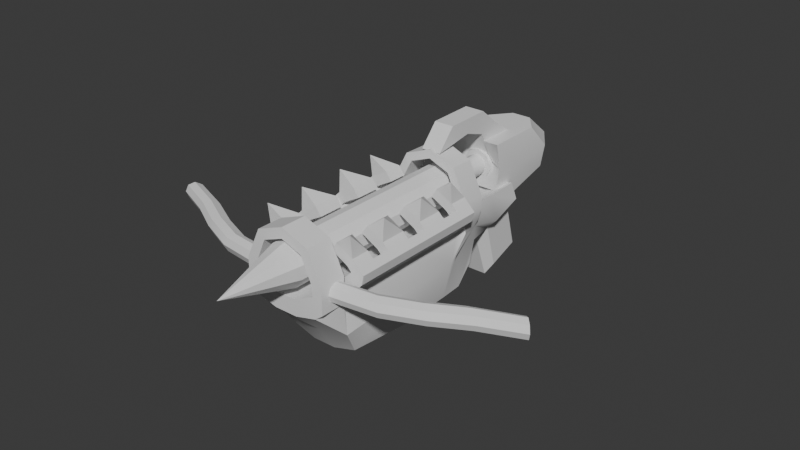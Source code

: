 # Source: stake_gun.blend  (saved by Blender 4.5.90; exported with 4.5.12 LTS)
import bpy
from mathutils import Matrix  # noqa: F401  (used for matrix-valued properties, if any)

bpy.ops.wm.read_factory_settings(use_empty=True)
scene = bpy.context.scene
scene.name = 'Scene'

# ---- collections
col_collection = bpy.data.collections.new('Collection'); scene.collection.children.link(col_collection)

# ---- node groups
ng_smooth_by_angle = bpy.data.node_groups.new('Smooth by Angle', 'GeometryNodeTree')
_s = ng_smooth_by_angle.interface.new_socket(name='Mesh', in_out='OUTPUT', socket_type='NodeSocketGeometry')
_s = ng_smooth_by_angle.interface.new_socket(name='Mesh', in_out='INPUT', socket_type='NodeSocketGeometry')
_s = ng_smooth_by_angle.interface.new_socket(name='Angle', in_out='INPUT', socket_type='NodeSocketFloat')
_s.subtype = 'ANGLE'
_s.default_value = 0.5236
_s.min_value = 0.0
_s.max_value = 3.142
_s.description = 'Maximum face angle for smooth edges'
_s = ng_smooth_by_angle.interface.new_socket(name='Ignore Sharpness', in_out='INPUT', socket_type='NodeSocketBool')
_s.force_non_field = True
ng_smooth_by_angle.description = 'Set the sharpness of mesh edges based on the angle between the neighboring faces'
ng_smooth_by_angle.is_modifier = True
_N = ng_smooth_by_angle.nodes; _L = ng_smooth_by_angle.links
n0 = _N.new('GeometryNodeSetShadeSmooth'); n0.name = 'Set Shade Smooth'; n0.location = (120, -80)
n0.domain = 'EDGE'
n1 = _N.new('GeometryNodeSetShadeSmooth'); n1.name = 'Set Shade Smooth.001'; n1.location = (300, -80)
n2 = _N.new('NodeGroupOutput'); n2.name = 'Group Output'; n2.location = (480, -80)
n3 = _N.new('GeometryNodeInputMeshEdgeAngle'); n3.name = 'Edge Angle'; n3.location = (-440, -240)
n4 = _N.new('NodeGroupInput'); n4.name = 'Group Input'; n4.location = (-80, -80)
n5 = _N.new('GeometryNodeInputEdgeSmooth'); n5.name = 'Is Edge Smooth'; n5.location = (-260, -120)
n6 = _N.new('GeometryNodeInputShadeSmooth'); n6.name = 'Is Shade Smooth'; n6.location = (-440, -397)
n7 = _N.new('FunctionNodeCompare'); n7.name = 'Compare'; n7.location = (-260, -260)
n7.operation = 'LESS_EQUAL'
n7.inputs[6].default_value = (0.0, 0.0, 0.0, 0.0)
n7.inputs[7].default_value = (0.0, 0.0, 0.0, 0.0)
n8 = _N.new('FunctionNodeBooleanMath'); n8.name = 'Boolean Math.001'; n8.location = (-80, -260)
n9 = _N.new('NodeGroupInput'); n9.name = 'Group Input.001'; n9.location = (-440, -329)
n10 = _N.new('NodeGroupInput'); n10.name = 'Group Input.002'; n10.location = (-259, -189)
n11 = _N.new('FunctionNodeBooleanMath'); n11.name = 'Boolean Math'; n11.location = (-80, -149)
n11.operation = 'OR'
n12 = _N.new('FunctionNodeBooleanMath'); n12.name = 'Boolean Math.002'; n12.location = (-260, -380)
n12.operation = 'OR'
n13 = _N.new('NodeGroupInput'); n13.name = 'Group Input.003'; n13.location = (-440, -460)
_L.new(n3.outputs[0], n7.inputs[0])
_L.new(n1.outputs[0], n2.inputs[0])
_L.new(n9.outputs[1], n7.inputs[1])
_L.new(n7.outputs[0], n8.inputs[0])
_L.new(n4.outputs[0], n0.inputs[0])
_L.new(n0.outputs[0], n1.inputs[0])
_L.new(n8.outputs[0], n0.inputs[2])
_L.new(n10.outputs[2], n11.inputs[1])
_L.new(n5.outputs[0], n11.inputs[0])
_L.new(n11.outputs[0], n0.inputs[1])
_L.new(n13.outputs[2], n12.inputs[1])
_L.new(n6.outputs[0], n12.inputs[0])
_L.new(n12.outputs[0], n8.inputs[1])
n2.is_active_output = True

# ---- world
world_world = bpy.data.worlds.new('World'); scene.world = world_world
world_world.use_nodes = True; world_world.node_tree.nodes.clear()
_N = world_world.node_tree.nodes; _L = world_world.node_tree.links
n0 = _N.new('ShaderNodeOutputWorld'); n0.name = 'World Output'; n0.location = (200, 100)
n1 = _N.new('ShaderNodeBackground'); n1.name = 'Background'; n1.location = (-200, 100)
n1.inputs[0].default_value = (0.05088, 0.05088, 0.05088, 1.0)
_L.new(n1.outputs[0], n0.inputs[0])
n0.is_active_output = True
world_world.color = (0.05088, 0.05088, 0.05088)
world_world.sun_shadow_jitter_overblur = 0.0

# ---- meshes
me_cylinder = bpy.data.meshes.new('Cylinder')
me_cylinder.from_pydata([(0.5878, 0.809, 3.375), (-8.726e-08, 1.0, 3.375), (0.9511, 0.309, 3.375), (0.9511, -0.309, 3.375), (0.5878, -0.809, 3.375), (-8.726e-08, -1.0, 3.375), (-1.118e-07, 0.0, 6.911), (-0.5878, -0.809, 3.375), (-0.9511, -0.309, 3.375), (-0.9511, 0.309, 3.375), (-0.5878, 0.809, 3.375), (0.0, 0.8743, -8.092), (-9.098e-10, 1.0, -7.973), (0.5878, 0.809, -7.973), (0.5139, 0.7073, -8.092), (0.9511, 0.309, -7.973), (0.8315, 0.2702, -8.092), (0.9511, -0.309, -7.973), (0.8315, -0.2702, -8.092), (0.5878, -0.809, -7.973), (0.5139, -0.7073, -8.092), (-9.098e-10, -1.0, -7.973), (0.0, -0.8743, -8.092), (-0.5878, -0.809, -7.973), (-0.5139, -0.7073, -8.092), (-0.9511, -0.309, -7.973), (-0.8315, -0.2702, -8.092), (-0.9511, 0.309, -7.973), (-0.8315, 0.2702, -8.092), (-0.5878, 0.809, -7.973), (-0.5139, 0.7073, -8.092)], [], [(0, 1, 6), (2, 0, 6), (3, 2, 6), (4, 3, 6), (5, 4, 6), (7, 5, 6), (8, 7, 6), (9, 8, 6), (10, 9, 6), (1, 10, 6), (12, 13, 14, 11), (13, 15, 16, 14), (15, 17, 18, 16), (17, 19, 20, 18), (19, 21, 22, 20), (21, 23, 24, 22), (23, 25, 26, 24), (25, 27, 28, 26), (27, 29, 30, 28), (29, 12, 11, 30), (12, 1, 0, 13), (11, 14, 16, 18, 20, 22, 24, 26, 28, 30), (29, 10, 1, 12), (13, 0, 2, 15), (15, 2, 3, 17), (17, 3, 4, 19), (19, 4, 5, 21), (21, 5, 7, 23), (23, 7, 8, 25), (25, 8, 9, 27), (27, 9, 10, 29)])
me_cylinder.polygons.foreach_set('use_smooth', [True] * 31)
_uv = me_cylinder.uv_layers.new(name='UVMap')
_uv.uv.foreach_set('vector', [0.3911, 0.4442, 0.25, 0.49, 0.2633, 0.2683, 0.4783, 0.3242, 0.3911, 0.4442, 0.2715, 0.257, 0.4783, 0.1758, 0.4783, 0.3242, 0.2715, 0.243, 0.3911, 0.05584, 0.4783, 0.1758, 0.2633, 0.2317, 0.25, 0.01, 0.3911, 0.05584, 0.25, 0.2273, 0.1089, 0.05584, 0.25, 0.01, 0.2367, 0.2317, 0.02175, 0.1758, 0.1089, 0.05584, 0.2285, 0.243, 0.02175, 0.3242, 0.02175, 0.1758, 0.2285, 0.257, 0.1089, 0.4442, 0.02175, 0.3242, 0.2367, 0.2683, 0.25, 0.49, 0.1089, 0.4442, 0.25, 0.2727, 1.0, 0.5052, 0.9, 0.5052, 0.9, 0.5, 0.9937, 0.5, 0.9, 0.5052, 0.8, 0.5052, 0.8, 0.5, 0.9, 0.5, 0.8, 0.5052, 0.7, 0.5052, 0.7, 0.5, 0.8, 0.5, 0.7, 0.5052, 0.6, 0.5052, 0.6, 0.5, 0.7, 0.5, 0.6, 0.5052, 0.5, 0.5052, 0.5, 0.5, 0.6, 0.5, 0.5, 0.5052, 0.4, 0.5052, 0.4, 0.5, 0.5, 0.5, 0.4, 0.5052, 0.3, 0.5052, 0.3, 0.5, 0.4, 0.5, 0.3, 0.5052, 0.2, 0.5052, 0.2, 0.5, 0.3, 0.5, 0.2, 0.5052, 0.1, 0.5052, 0.1, 0.5, 0.2, 0.5, 0.1, 0.5052, -7.451e-08, 0.5052, 0.006286, 0.5, 0.1, 0.5, 1.0, 0.5052, 1.0, 1.0, 0.9, 1.0, 0.9, 0.5052, 0.75, 0.4598, 0.8733, 0.4198, 0.9496, 0.3148, 0.9496, 0.1852, 0.8733, 0.08025, 0.75, 0.04017, 0.6267, 0.08025, 0.5504, 0.1852, 0.5504, 0.3148, 0.6267, 0.4198, 0.1, 0.5052, 0.1, 1.0, -7.451e-08, 1.0, -7.451e-08, 0.5052, 0.9, 0.5052, 0.9, 1.0, 0.8, 1.0, 0.8, 0.5052, 0.8, 0.5052, 0.8, 1.0, 0.7, 1.0, 0.7, 0.5052, 0.7, 0.5052, 0.7, 1.0, 0.6, 1.0, 0.6, 0.5052, 0.6, 0.5052, 0.6, 1.0, 0.5, 1.0, 0.5, 0.5052, 0.5, 0.5052, 0.5, 1.0, 0.4, 1.0, 0.4, 0.5052, 0.4, 0.5052, 0.4, 1.0, 0.3, 1.0, 0.3, 0.5052, 0.3, 0.5052, 0.3, 1.0, 0.2, 1.0, 0.2, 0.5052, 0.2, 0.5052, 0.2, 1.0, 0.1, 1.0, 0.1, 0.5052])
me_cylinder.update()
me_cube_001 = bpy.data.meshes.new('Cube.001')
me_cube_001.from_pydata([(-1.014, -1.07, 0.4192), (-0.9585, -1.078, 1.026), (-1.062, 5.322, 0.4626), (-1.022, 5.311, 1.072), (1.014, -1.07, 0.4192), (0.9585, -1.078, 1.026), (1.062, 5.322, 0.4626), (1.022, 5.311, 1.072), (-0.3143, 5.33, 0.7378), (0.3143, 5.33, 0.7378), (-0.3491, -1.06, 0.239), (0.3491, -1.06, 0.239), (0.3197, -1.07, 0.7248), (-0.3197, -1.07, 0.7248), (-1.337, -0.3038, -0.2744), (-0.9711, -0.2651, 1.058), (1.337, -0.3038, -0.2744), (0.9711, -0.2651, 1.058), (0.3123, -0.3298, 0.7563), (-0.3123, -0.3298, 0.7563), (-0.3543, -0.3298, -0.4617), (0.3543, -0.3298, -0.4617), (-1.03, 4.559, 1.085), (1.365, 3.876, -0.03366), (-1.365, 3.876, -0.03366), (1.03, 4.559, 1.085), (0.307, 4.559, 0.7687), (-0.307, 4.559, 0.7687), (-1.365, 2.111, -0.08782), (1.048, 2.111, 1.078), (0.3123, 2.111, 0.7563), (-0.3123, 2.111, 0.7563), (-1.048, 2.111, 1.078), (1.365, 2.111, -0.08782), (-1.234, -0.2769, 0.5861), (-1.234, -1.053, 0.5861), (-1.246, -1.065, 1.0), (1.246, -0.265, 1.0), (1.246, -1.065, 1.0), (1.234, -1.053, 0.5861), (-1.246, -0.265, 1.0), (1.234, -0.2769, 0.5861), (0.9421, -0.2603, 1.323), (0.9421, -1.069, 1.323), (-0.9421, -1.069, 1.323), (-0.9421, -0.2603, 1.323), (1.248, -0.2692, 1.366), (1.248, -1.061, 1.366), (-1.248, -1.061, 1.366), (-1.248, -0.2692, 1.366), (0.6151, -1.074, 2.052), (0.0, -1.073, 2.284), (-0.6151, -1.074, 2.052), (0.8244, -1.058, 2.276), (0.0, -1.058, 2.591), (-0.8244, -1.058, 2.276), (0.8244, -0.272, 2.276), (0.0, -0.2716, 2.591), (-0.8244, -0.272, 2.276), (-0.6151, -0.2562, 2.052), (0.0, -0.2569, 2.284), (0.6151, -0.2562, 2.052), (-1.291, 4.559, 1.091), (-1.283, 5.325, 1.078), (-1.218, 5.271, 0.7249), (1.283, 5.325, 1.078), (1.218, 5.271, 0.7249), (1.321, 4.559, 0.604), (-1.321, 4.559, 0.604), (1.291, 4.559, 1.091), (-1.01, 4.571, 1.453), (-1.003, 5.323, 1.439), (1.003, 5.323, 1.439), (1.01, 4.571, 1.453), (-1.268, 4.572, 1.487), (-1.261, 5.337, 1.473), (1.261, 5.337, 1.473), (1.268, 4.572, 1.487), (-0.6302, 5.348, 2.201), (0.0, 5.356, 2.447), (0.6302, 5.348, 2.201), (-0.8056, 5.367, 2.392), (0.0, 5.377, 2.706), (0.8056, 5.367, 2.392), (-0.8104, 4.602, 2.41), (-6.401e-07, 4.612, 2.726), (0.8104, 4.602, 2.41), (0.6349, 4.596, 2.219), (0.0, 4.604, 2.466), (-0.6349, 4.596, 2.219), (-0.3491, 5.338, -0.1996), (-1.062, 5.333, 0.02394), (1.078, 4.563, 0.0141), (1.062, 5.333, 0.02394), (0.3491, 5.338, -0.1996), (-1.078, 4.563, 0.0141), (-1.022, 6.158, 1.087), (-1.062, 6.403, 0.2007), (0.5647, 8.052, -1.334), (0.3143, 6.177, 0.7525), (1.022, 6.158, 1.087), (1.062, 6.403, 0.2007), (0.5647, 7.082, -1.681), (-0.3143, 6.177, 0.7525), (-0.6538, 6.556, -0.2108), (-0.3491, 6.394, -0.506), (0.6538, 6.556, -0.2108), (0.3491, 6.394, -0.506), (-1.022, 7.167, 1.121), (-1.062, 7.374, 0.5477), (-0.3491, 7.622, 0.3981), (0.3143, 7.463, 0.8712), (1.022, 7.167, 1.121), (1.062, 7.374, 0.5477), (0.3491, 7.622, 0.3981), (-0.3143, 7.463, 0.8712), (-0.6538, 7.526, 0.1363), (-0.3491, 7.774, -0.01332), (0.6538, 7.526, 0.1363), (0.3491, 7.774, -0.01332), (-0.3491, 8.319, -1.539), (-0.3491, 6.938, -2.031), (-0.5647, 7.082, -1.681), (0.3491, 6.938, -2.031), (-0.5647, 8.052, -1.334), (0.3491, 8.319, -1.539), (-1.078, 2.171, -1.281), (-1.049, 0.2711, -1.131), (-0.3543, 2.171, -1.655), (-0.3543, 0.2451, -1.318), (0.3543, 2.171, -1.655), (0.3543, 0.2451, -1.318), (1.049, 0.2711, -1.131), (1.078, 2.171, -1.281), (1.078, 3.936, -1.227), (0.3543, 3.936, -1.463), (-0.3543, 3.936, -1.463), (-1.078, 3.936, -1.227), (-0.3491, 5.133, -0.8923), (-1.062, 5.128, -0.6687), (1.078, 4.624, -1.179), (1.062, 5.128, -0.6687), (0.3491, 5.133, -0.8923), (-1.078, 4.624, -1.179), (-0.3543, 4.624, -1.415), (0.3543, 4.624, -1.415)], [], [(6, 7, 65, 66), (7, 6, 101, 100), (15, 14, 34, 40), (10, 13, 1, 0), (21, 16, 4, 11), (19, 15, 1, 13), (17, 18, 12, 5), (18, 19, 13, 12), (14, 20, 10, 0), (20, 21, 11, 10), (4, 5, 12, 11), (11, 12, 13, 10), (91, 2, 97, 104), (90, 91, 104, 105), (14, 28, 126, 127), (94, 93, 141, 142), (30, 31, 19, 18), (29, 30, 18, 17), (31, 32, 15, 19), (93, 92, 140, 141), (33, 29, 17, 16), (0, 1, 36, 35), (25, 23, 67), (24, 2, 91, 95), (8, 3, 22, 27), (7, 9, 26, 25), (9, 8, 27, 26), (16, 21, 131, 132), (94, 90, 105, 107), (28, 32, 22, 24), (14, 15, 32, 28), (23, 25, 29, 33), (91, 90, 138, 139), (27, 22, 32, 31), (25, 26, 30, 29), (26, 27, 31, 30), (92, 23, 134, 140), (28, 24, 137, 126), (41, 37, 38, 39), (35, 36, 40, 34), (4, 16, 41, 39), (40, 36, 48, 49), (14, 0, 35, 34), (16, 17, 37, 41), (5, 4, 39, 38), (37, 17, 42, 46), (49, 48, 55, 58), (45, 49, 58, 59), (38, 37, 46, 47), (15, 40, 49, 45), (17, 5, 43, 42), (5, 38, 47, 43), (36, 1, 44, 48), (1, 15, 45, 44), (48, 44, 52, 55), (44, 45, 59, 52), (55, 52, 51, 54), (54, 51, 50, 53), (53, 50, 43, 47), (58, 55, 54, 57), (57, 54, 53, 56), (56, 53, 47, 46), (59, 58, 57, 60), (60, 57, 56, 61), (61, 56, 46, 42), (52, 59, 60, 51), (51, 60, 61, 50), (50, 61, 42, 43), (68, 62, 63, 64), (66, 65, 69, 67), (22, 62, 68), (2, 24, 68), (63, 62, 74, 75), (6, 66, 67), (3, 63, 75, 71), (3, 2, 64, 63), (77, 76, 83, 86), (73, 77, 86, 87), (25, 69, 77, 73), (22, 3, 71, 70), (69, 65, 76, 77), (62, 22, 70, 74), (65, 7, 72, 76), (7, 25, 73, 72), (76, 72, 80, 83), (72, 73, 87, 80), (83, 80, 79, 82), (82, 79, 78, 81), (81, 78, 71, 75), (86, 83, 82, 85), (85, 82, 81, 84), (84, 81, 75, 74), (87, 86, 85, 88), (88, 85, 84, 89), (89, 84, 74, 70), (80, 87, 88, 79), (79, 88, 89, 78), (78, 89, 70, 71), (23, 33, 133, 134), (33, 16, 132, 133), (95, 91, 139, 143), (9, 7, 100, 99), (20, 14, 127, 129), (6, 23, 92, 93), (90, 94, 142, 138), (8, 9, 99, 103), (69, 25, 67), (24, 22, 68), (100, 101, 113, 112), (119, 118, 98, 125), (96, 103, 115, 108), (101, 106, 118, 113), (99, 100, 112, 111), (106, 107, 123, 102), (2, 3, 96, 97), (6, 93, 106, 101), (3, 8, 103, 96), (93, 94, 107, 106), (114, 111, 112, 113), (109, 108, 115, 110), (110, 115, 111, 114), (109, 110, 117, 116), (110, 114, 119, 117), (114, 113, 118, 119), (104, 97, 109, 116), (97, 96, 108, 109), (103, 99, 111, 115), (104, 116, 124, 122), (102, 123, 125, 98), (121, 122, 124, 120), (123, 121, 120, 125), (118, 106, 102, 98), (107, 105, 121, 123), (117, 119, 125, 120), (105, 104, 122, 121), (116, 117, 120, 124), (23, 6, 67), (64, 2, 68), (128, 130, 131, 129), (126, 128, 129, 127), (130, 133, 132, 131), (136, 137, 143, 144), (135, 134, 133, 130), (137, 136, 128, 126), (136, 135, 130, 128), (142, 141, 140, 145), (139, 138, 144, 143), (138, 142, 145, 144), (134, 135, 145, 140), (135, 136, 144, 145), (24, 95, 143, 137), (21, 20, 129, 131)])
me_cube_001.polygons.foreach_set('use_smooth', [True] * 152)
_uv = me_cube_001.uv_layers.new(name='UVMap')
_uv.uv.foreach_set('vector', [0.375, 0.5, 0.625, 0.5, 0.625, 0.5, 0.375, 0.5, 0.625, 0.5, 0.375, 0.5, 0.375, 0.5, 0.625, 0.5, 0.625, 0.02842, 0.375, 0.02842, 0.375, 0.02842, 0.625, 0.02842, 0.375, 0.9167, 0.625, 0.9167, 0.625, 1.0, 0.375, 1.0, 0.2917, 0.7216, 0.375, 0.7216, 0.375, 0.75, 0.2917, 0.75, 0.7917, 0.7216, 0.875, 0.7216, 0.875, 0.75, 0.7917, 0.75, 0.625, 0.7216, 0.7083, 0.7216, 0.7083, 0.75, 0.625, 0.75, 0.7083, 0.7216, 0.7917, 0.7216, 0.7917, 0.75, 0.7083, 0.75, 0.125, 0.7216, 0.2083, 0.7216, 0.2083, 0.75, 0.125, 0.75, 0.2083, 0.7216, 0.2917, 0.7216, 0.2917, 0.75, 0.2083, 0.75, 0.375, 0.75, 0.625, 0.75, 0.625, 0.8333, 0.375, 0.8333, 0.375, 0.8333, 0.625, 0.8333, 0.625, 0.9167, 0.375, 0.9167, 0.125, 0.5, 0.125, 0.5, 0.125, 0.5, 0.125, 0.5, 0.2083, 0.5, 0.125, 0.5, 0.125, 0.5, 0.2083, 0.5, 0.375, 0.02842, 0.375, 0.1319, 0.375, 0.1319, 0.375, 0.02842, 0.2917, 0.5, 0.375, 0.5, 0.375, 0.5, 0.2917, 0.5, 0.7083, 0.6181, 0.7917, 0.6181, 0.7917, 0.7216, 0.7083, 0.7216, 0.625, 0.6181, 0.7083, 0.6181, 0.7083, 0.7216, 0.625, 0.7216, 0.7917, 0.6181, 0.875, 0.6181, 0.875, 0.7216, 0.7917, 0.7216, 0.375, 0.5, 0.375, 0.5146, 0.375, 0.5146, 0.375, 0.5, 0.375, 0.6181, 0.625, 0.6181, 0.625, 0.7216, 0.375, 0.7216, 0.375, 1.0, 0.625, 1.0, 0.625, 1.0, 0.375, 1.0, 0.625, 0.5146, 0.375, 0.5146, 0.375, 0.5146, 0.125, 0.5146, 0.125, 0.5, 0.125, 0.5, 0.125, 0.5146, 0.7917, 0.5, 0.875, 0.5, 0.875, 0.5146, 0.7917, 0.5146, 0.625, 0.5, 0.7083, 0.5, 0.7083, 0.5146, 0.625, 0.5146, 0.7083, 0.5, 0.7917, 0.5, 0.7917, 0.5146, 0.7083, 0.5146, 0.375, 0.7216, 0.2917, 0.7216, 0.2917, 0.7216, 0.375, 0.7216, 0.2917, 0.5, 0.2083, 0.5, 0.2083, 0.5, 0.2917, 0.5, 0.375, 0.1319, 0.625, 0.1319, 0.625, 0.2354, 0.375, 0.2354, 0.375, 0.02842, 0.625, 0.02842, 0.625, 0.1319, 0.375, 0.1319, 0.375, 0.5146, 0.625, 0.5146, 0.625, 0.6181, 0.375, 0.6181, 0.125, 0.5, 0.2083, 0.5, 0.2083, 0.5, 0.125, 0.5, 0.7917, 0.5146, 0.875, 0.5146, 0.875, 0.6181, 0.7917, 0.6181, 0.625, 0.5146, 0.7083, 0.5146, 0.7083, 0.6181, 0.625, 0.6181, 0.7083, 0.5146, 0.7917, 0.5146, 0.7917, 0.6181, 0.7083, 0.6181, 0.375, 0.5146, 0.375, 0.5146, 0.375, 0.5146, 0.375, 0.5146, 0.375, 0.1319, 0.375, 0.2354, 0.375, 0.2354, 0.375, 0.1319, 0.375, 0.7216, 0.625, 0.7216, 0.625, 0.75, 0.375, 0.75, 0.375, 0.0, 0.625, 0.0, 0.625, 0.02842, 0.375, 0.02842, 0.375, 0.75, 0.375, 0.7216, 0.375, 0.7216, 0.375, 0.75, 0.625, 0.02842, 0.625, 0.0, 0.625, 0.0, 0.625, 0.02842, 0.125, 0.7216, 0.125, 0.75, 0.125, 0.75, 0.125, 0.7216, 0.375, 0.7216, 0.625, 0.7216, 0.625, 0.7216, 0.375, 0.7216, 0.625, 0.75, 0.375, 0.75, 0.375, 0.75, 0.625, 0.75, 0.625, 0.7216, 0.625, 0.7216, 0.625, 0.7216, 0.625, 0.7216, 0.625, 0.02842, 0.625, 0.0, 0.625, 0.1875, 0.625, 0.2017, 0.625, 0.02842, 0.625, 0.02842, 0.625, 0.2017, 0.625, 0.2017, 0.625, 0.75, 0.625, 0.7216, 0.625, 0.7216, 0.625, 0.75, 0.625, 0.02842, 0.625, 0.02842, 0.625, 0.02842, 0.625, 0.02842, 0.625, 0.7216, 0.625, 0.75, 0.625, 0.75, 0.625, 0.7216, 0.625, 0.75, 0.625, 0.75, 0.625, 0.75, 0.625, 0.75, 0.625, 1.0, 0.625, 1.0, 0.625, 1.0, 0.625, 1.0, 0.875, 0.75, 0.875, 0.7216, 0.875, 0.7216, 0.875, 0.75, 0.625, 1.0, 0.625, 1.0, 0.625, 0.9375, 0.625, 0.9375, 0.875, 0.75, 0.875, 0.7216, 0.8125, 0.7216, 0.8125, 0.75, 0.625, 0.9375, 0.625, 0.9375, 0.625, 0.875, 0.625, 0.875, 0.625, 0.875, 0.625, 0.875, 0.625, 0.8125, 0.625, 0.8125, 0.625, 0.8125, 0.625, 0.8125, 0.625, 0.75, 0.625, 0.75, 0.625, 0.2017, 0.625, 0.1875, 0.625, 0.375, 0.625, 0.375, 0.625, 0.375, 0.625, 0.375, 0.625, 0.5625, 0.625, 0.5483, 0.625, 0.5483, 0.625, 0.5625, 0.625, 0.75, 0.625, 0.7216, 0.625, 0.2017, 0.625, 0.2017, 0.625, 0.375, 0.625, 0.375, 0.625, 0.375, 0.625, 0.375, 0.625, 0.5483, 0.625, 0.5483, 0.625, 0.5483, 0.625, 0.5483, 0.625, 0.7216, 0.625, 0.7216, 0.8125, 0.75, 0.8125, 0.7216, 0.75, 0.7216, 0.75, 0.75, 0.75, 0.75, 0.75, 0.7216, 0.6875, 0.7216, 0.6875, 0.75, 0.6875, 0.75, 0.6875, 0.7216, 0.625, 0.7216, 0.625, 0.75, 0.375, 0.2354, 0.625, 0.2354, 0.625, 0.25, 0.375, 0.25, 0.375, 0.5, 0.625, 0.5, 0.625, 0.5146, 0.375, 0.5146, 0.625, 0.2354, 0.625, 0.2354, 0.375, 0.2354, 0.125, 0.5, 0.125, 0.5146, 0.125, 0.5146, 0.625, 0.25, 0.625, 0.2354, 0.625, 0.2354, 0.625, 0.25, 0.375, 0.5, 0.375, 0.5, 0.375, 0.5146, 0.625, 0.25, 0.625, 0.25, 0.625, 0.25, 0.625, 0.25, 0.625, 0.25, 0.375, 0.25, 0.375, 0.25, 0.625, 0.25, 0.625, 0.5146, 0.625, 0.5, 0.625, 0.4375, 0.625, 0.4448, 0.625, 0.5146, 0.625, 0.5146, 0.625, 0.4448, 0.625, 0.4448, 0.625, 0.5146, 0.625, 0.5146, 0.625, 0.5146, 0.625, 0.5146, 0.875, 0.5146, 0.875, 0.5, 0.875, 0.5, 0.875, 0.5146, 0.625, 0.5146, 0.625, 0.5, 0.625, 0.5, 0.625, 0.5146, 0.625, 0.2354, 0.625, 0.2354, 0.625, 0.2354, 0.625, 0.2354, 0.625, 0.5, 0.625, 0.5, 0.625, 0.5, 0.625, 0.5, 0.625, 0.5, 0.625, 0.5146, 0.625, 0.5146, 0.625, 0.5, 0.625, 0.5, 0.625, 0.5, 0.625, 0.4375, 0.625, 0.4375, 0.625, 0.5, 0.625, 0.5146, 0.6875, 0.5146, 0.6875, 0.5, 0.625, 0.4375, 0.625, 0.4375, 0.625, 0.375, 0.625, 0.375, 0.625, 0.375, 0.625, 0.375, 0.625, 0.3125, 0.625, 0.3125, 0.625, 0.3125, 0.625, 0.3125, 0.625, 0.25, 0.625, 0.25, 0.625, 0.4448, 0.625, 0.4375, 0.625, 0.375, 0.625, 0.375, 0.625, 0.375, 0.625, 0.375, 0.625, 0.3125, 0.625, 0.3052, 0.625, 0.3052, 0.625, 0.3125, 0.625, 0.25, 0.625, 0.2354, 0.625, 0.4448, 0.625, 0.4448, 0.625, 0.375, 0.625, 0.375, 0.625, 0.375, 0.625, 0.375, 0.625, 0.3052, 0.625, 0.3052, 0.625, 0.3052, 0.625, 0.3052, 0.625, 0.2354, 0.625, 0.2354, 0.6875, 0.5, 0.6875, 0.5146, 0.75, 0.5146, 0.75, 0.5, 0.75, 0.5, 0.75, 0.5146, 0.8125, 0.5146, 0.8125, 0.5, 0.8125, 0.5, 0.8125, 0.5146, 0.875, 0.5146, 0.875, 0.5, 0.375, 0.5146, 0.375, 0.6181, 0.375, 0.6181, 0.375, 0.5146, 0.375, 0.6181, 0.375, 0.7216, 0.375, 0.7216, 0.375, 0.6181, 0.125, 0.5146, 0.125, 0.5, 0.125, 0.5, 0.125, 0.5146, 0.7083, 0.5, 0.625, 0.5, 0.625, 0.5, 0.7083, 0.5, 0.2083, 0.7216, 0.125, 0.7216, 0.125, 0.7216, 0.2083, 0.7216, 0.375, 0.5, 0.375, 0.5146, 0.375, 0.5146, 0.375, 0.5, 0.2083, 0.5, 0.2917, 0.5, 0.2917, 0.5, 0.2083, 0.5, 0.7917, 0.5, 0.7083, 0.5, 0.7083, 0.5, 0.7917, 0.5, 0.625, 0.5146, 0.625, 0.5146, 0.375, 0.5146, 0.375, 0.2354, 0.625, 0.2354, 0.375, 0.2354, 0.625, 0.5, 0.375, 0.5, 0.375, 0.5, 0.625, 0.5, 0.375, 0.4167, 0.375, 0.5, 0.375, 0.5, 0.375, 0.4167, 0.875, 0.5, 0.7917, 0.5, 0.7917, 0.5, 0.875, 0.5, 0.375, 0.5, 0.375, 0.5, 0.375, 0.5, 0.375, 0.5, 0.7083, 0.5, 0.625, 0.5, 0.625, 0.5, 0.7083, 0.5, 0.375, 0.5, 0.2917, 0.5, 0.2917, 0.5, 0.375, 0.5, 0.375, 0.25, 0.625, 0.25, 0.625, 0.25, 0.375, 0.25, 0.375, 0.5, 0.375, 0.5, 0.375, 0.5, 0.375, 0.5, 0.875, 0.5, 0.7917, 0.5, 0.7917, 0.5, 0.875, 0.5, 0.375, 0.5, 0.2917, 0.5, 0.2917, 0.5, 0.375, 0.5, 0.375, 0.4167, 0.625, 0.4167, 0.625, 0.5, 0.375, 0.5, 0.375, 0.25, 0.625, 0.25, 0.625, 0.3333, 0.375, 0.3333, 0.375, 0.3333, 0.625, 0.3333, 0.625, 0.4167, 0.375, 0.4167, 0.375, 0.25, 0.375, 0.3333, 0.375, 0.3333, 0.375, 0.25, 0.375, 0.3333, 0.375, 0.4167, 0.375, 0.4167, 0.375, 0.3333, 0.375, 0.4167, 0.375, 0.5, 0.375, 0.5, 0.375, 0.4167, 0.125, 0.5, 0.125, 0.5, 0.125, 0.5, 0.125, 0.5, 0.375, 0.25, 0.625, 0.25, 0.625, 0.25, 0.375, 0.25, 0.7917, 0.5, 0.7083, 0.5, 0.7083, 0.5, 0.7917, 0.5, 0.125, 0.5, 0.125, 0.5, 0.125, 0.5, 0.125, 0.5, 0.375, 0.5, 0.2917, 0.5, 0.2917, 0.5, 0.375, 0.5, 0.2083, 0.5, 0.125, 0.5, 0.125, 0.5, 0.2083, 0.5, 0.2917, 0.5, 0.2083, 0.5, 0.2083, 0.5, 0.2917, 0.5, 0.375, 0.5, 0.375, 0.5, 0.375, 0.5, 0.375, 0.5, 0.2917, 0.5, 0.2083, 0.5, 0.2083, 0.5, 0.2917, 0.5, 0.375, 0.3333, 0.375, 0.4167, 0.375, 0.4167, 0.375, 0.3333, 0.2083, 0.5, 0.125, 0.5, 0.125, 0.5, 0.2083, 0.5, 0.375, 0.25, 0.375, 0.3333, 0.375, 0.3333, 0.375, 0.25, 0.375, 0.5146, 0.375, 0.5, 0.375, 0.5146, 0.125, 0.5, 0.125, 0.5, 0.125, 0.5146, 0.2083, 0.6181, 0.2917, 0.6181, 0.2917, 0.7216, 0.2083, 0.7216, 0.125, 0.6181, 0.2083, 0.6181, 0.2083, 0.7216, 0.125, 0.7216, 0.2917, 0.6181, 0.375, 0.6181, 0.375, 0.7216, 0.2917, 0.7216, 0.2083, 0.5146, 0.125, 0.5146, 0.125, 0.5146, 0.2083, 0.5146, 0.2917, 0.5146, 0.375, 0.5146, 0.375, 0.6181, 0.2917, 0.6181, 0.125, 0.5146, 0.2083, 0.5146, 0.2083, 0.6181, 0.125, 0.6181, 0.2083, 0.5146, 0.2917, 0.5146, 0.2917, 0.6181, 0.2083, 0.6181, 0.2917, 0.5, 0.375, 0.5, 0.375, 0.5146, 0.2917, 0.5146, 0.125, 0.5, 0.2083, 0.5, 0.2083, 0.5146, 0.125, 0.5146, 0.2083, 0.5, 0.2917, 0.5, 0.2917, 0.5146, 0.2083, 0.5146, 0.375, 0.5146, 0.2917, 0.5146, 0.2917, 0.5146, 0.375, 0.5146, 0.2917, 0.5146, 0.2083, 0.5146, 0.2083, 0.5146, 0.2917, 0.5146, 0.125, 0.5146, 0.125, 0.5146, 0.125, 0.5146, 0.125, 0.5146, 0.2917, 0.7216, 0.2083, 0.7216, 0.2083, 0.7216, 0.2917, 0.7216])
me_cube_001.use_mirror_x = True
me_cube_001.update()
me_cube_002 = bpy.data.meshes.new('Cube.002')
me_cube_002.from_pydata([(-1.0, -1.243, -0.1938), (-1.0, -1.0, 1.0), (-1.0, 0.6159, -0.932), (-1.0, 1.0, 1.0), (1.0, -1.243, -0.1938), (1.0, -1.0, 1.0), (1.0, 0.6159, -0.932), (1.0, 1.0, 1.0), (-1.0, -1.0, 2.946), (-1.0, 1.0, 2.946), (1.0, 1.0, 2.946), (1.0, -1.0, 2.946), (-1.0, 0.03982, -2.205), (-1.0, -1.434, -0.853), (1.0, 0.03982, -2.205), (1.0, -1.434, -0.853), (-1.0, -0.6145, -2.874), (-1.0, -1.716, -1.204), (1.0, -0.6145, -2.874), (1.0, -1.716, -1.204), (-1.0, -4.72, -5.582), (-1.0, -5.821, -3.912), (1.0, -4.72, -5.582), (1.0, -5.821, -3.912)], [], [(0, 1, 3, 2), (2, 3, 7, 6), (6, 7, 5, 4), (4, 5, 1, 0), (4, 0, 13, 15), (5, 7, 10, 11), (10, 9, 8, 11), (3, 1, 8, 9), (1, 5, 11, 8), (7, 3, 9, 10), (15, 13, 17, 19), (2, 6, 14, 12), (0, 2, 12, 13), (6, 4, 15, 14), (18, 19, 23, 22), (12, 14, 18, 16), (14, 15, 19, 18), (13, 12, 16, 17), (20, 22, 23, 21), (17, 16, 20, 21), (19, 17, 21, 23), (16, 18, 22, 20)])
_uv = me_cube_002.uv_layers.new(name='UVMap')
_uv.uv.foreach_set('vector', [0.375, 0.0, 0.625, 0.0, 0.625, 0.25, 0.375, 0.25, 0.375, 0.25, 0.625, 0.25, 0.625, 0.5, 0.375, 0.5, 0.375, 0.5, 0.625, 0.5, 0.625, 0.75, 0.375, 0.75, 0.375, 0.75, 0.625, 0.75, 0.625, 1.0, 0.375, 1.0, 0.375, 0.75, 0.375, 1.0, 0.375, 1.0, 0.375, 0.75, 0.625, 0.75, 0.625, 0.5, 0.625, 0.5, 0.625, 0.75, 0.625, 0.5, 0.875, 0.5, 0.875, 0.75, 0.625, 0.75, 0.625, 0.25, 0.625, 0.0, 0.625, 0.0, 0.625, 0.25, 0.625, 1.0, 0.625, 0.75, 0.625, 0.75, 0.625, 1.0, 0.625, 0.5, 0.625, 0.25, 0.625, 0.25, 0.625, 0.5, 0.375, 0.75, 0.375, 1.0, 0.375, 1.0, 0.375, 0.75, 0.375, 0.25, 0.375, 0.5, 0.375, 0.5, 0.375, 0.25, 0.375, 0.0, 0.375, 0.25, 0.375, 0.25, 0.375, 0.0, 0.375, 0.5, 0.375, 0.75, 0.375, 0.75, 0.375, 0.5, 0.375, 0.5, 0.375, 0.75, 0.375, 0.75, 0.375, 0.5, 0.375, 0.25, 0.375, 0.5, 0.375, 0.5, 0.375, 0.25, 0.375, 0.5, 0.375, 0.75, 0.375, 0.75, 0.375, 0.5, 0.375, 0.0, 0.375, 0.25, 0.375, 0.25, 0.375, 0.0, 0.125, 0.5, 0.375, 0.5, 0.375, 0.75, 0.125, 0.75, 0.375, 0.0, 0.375, 0.25, 0.375, 0.25, 0.375, 0.0, 0.375, 0.75, 0.375, 1.0, 0.375, 1.0, 0.375, 0.75, 0.375, 0.25, 0.375, 0.5, 0.375, 0.5, 0.375, 0.25])
me_cube_002.update()
me_cube_003 = bpy.data.meshes.new('Cube.003')
me_cube_003.from_pydata([(-1.0, -1.0, -1.0), (-1.0, -1.0, 1.245), (-1.0, 1.0, -1.0), (-1.0, 0.4897, 1.245), (1.0, -1.0, -1.0), (1.0, -1.0, 1.245), (1.0, 1.0, -1.0), (1.0, 0.4897, 1.245), (-1.0, -0.3594, -1.629), (-1.0, 0.0, 1.245), (1.0, -0.3594, -1.629), (1.0, 0.0, 1.245), (-0.2126, 1.737, -1.0), (0.2126, 1.737, -1.0), (0.3898, 1.0, 1.245), (-0.3898, 1.0, 1.245), (0.3898, -1.0, -1.0), (-0.3898, -1.0, -1.0), (-0.3898, -1.0, 1.245), (0.3898, -1.0, 1.245), (-0.3898, 0.0, 1.245), (0.3898, 0.0, 1.245), (0.3898, -0.3594, -1.629), (-0.3898, -0.3594, -1.629), (-0.3898, -0.3903, 1.699), (0.3898, -0.3903, 1.699), (-0.3898, -0.9989, 1.366), (0.3898, -0.9989, 1.366), (-0.3898, -1.059, 2.695), (0.3898, -1.059, 2.695), (-0.3898, -1.082, 1.621), (0.3898, -1.082, 1.621), (-0.3898, -2.263, 2.666), (0.3898, -2.263, 2.666), (-0.3898, -2.744, 1.679), (0.3898, -2.744, 1.679), (0.3898, -1.664, 1.974), (-0.3898, -1.664, 1.974), (-0.3898, -1.661, 2.681), (0.3898, -1.661, 2.681), (-1.152, -1.0, 0.1226), (-1.152, 1.0, 0.1226), (1.152, 1.0, 0.1226), (1.152, -1.0, 0.1226), (1.152, -0.1797, -0.1917), (-1.152, -0.1797, -0.1917), (-0.3898, -0.6552, 0.1226), (0.3898, -0.6552, 0.1226), (0.3898, 1.737, 0.1226), (-0.3898, 1.737, 0.1226)], [], [(45, 9, 3, 41), (44, 11, 5, 43), (42, 7, 11, 44), (40, 1, 9, 45), (13, 22, 23, 12), (15, 20, 21, 14), (18, 19, 27, 26), (22, 16, 17, 23), (46, 17, 16, 47), (48, 13, 12, 49), (41, 3, 15), (13, 6, 10, 22), (2, 12, 23, 8), (14, 7, 42), (7, 14, 21, 11), (15, 3, 9, 20), (43, 5, 19, 47), (8, 23, 17, 0), (22, 10, 4, 16), (46, 18, 1, 40), (20, 9, 1, 18), (11, 21, 19, 5), (24, 26, 30, 28), (19, 21, 25, 27), (20, 18, 26, 24), (21, 20, 24, 25), (37, 36, 35, 34), (26, 27, 31, 30), (25, 24, 28, 29), (27, 25, 29, 31), (32, 34, 35, 33), (39, 38, 32, 33), (36, 39, 33, 35), (38, 37, 34, 32), (28, 30, 37, 38), (31, 29, 39, 36), (29, 28, 38, 39), (30, 31, 36, 37), (17, 46, 40, 0), (4, 43, 47, 16), (48, 42, 6), (2, 41, 49), (14, 48, 49, 15), (18, 46, 47, 19), (0, 40, 45, 8), (6, 42, 44, 10), (10, 44, 43, 4), (8, 45, 41, 2), (12, 2, 49), (13, 48, 6), (48, 14, 42), (49, 41, 15)])
me_cube_003.polygons.foreach_set('use_smooth', [True] * 52)
_uv = me_cube_003.uv_layers.new(name='UVMap')
_uv.uv.foreach_set('vector', [0.5, 0.125, 0.625, 0.125, 0.625, 0.25, 0.5, 0.25, 0.5, 0.625, 0.625, 0.625, 0.625, 0.75, 0.5, 0.75, 0.5, 0.5, 0.625, 0.5, 0.625, 0.625, 0.5, 0.625, 0.5, 0.0, 0.625, 0.0, 0.625, 0.125, 0.5, 0.125, 0.2987, 0.5, 0.2987, 0.625, 0.2013, 0.625, 0.2013, 0.5, 0.7987, 0.5, 0.7987, 0.625, 0.7013, 0.625, 0.7013, 0.5, 0.625, 0.9237, 0.625, 0.8263, 0.625, 0.8263, 0.625, 0.9237, 0.2987, 0.625, 0.2987, 0.75, 0.2013, 0.75, 0.2013, 0.625, 0.5, 0.9237, 0.375, 0.9237, 0.375, 0.8263, 0.5, 0.8263, 0.5, 0.4237, 0.375, 0.4237, 0.375, 0.3263, 0.5, 0.3263, 0.5, 0.25, 0.625, 0.25, 0.625, 0.3263, 0.2987, 0.5, 0.375, 0.5, 0.375, 0.625, 0.2987, 0.625, 0.125, 0.5, 0.2013, 0.5, 0.2013, 0.625, 0.125, 0.625, 0.625, 0.4237, 0.625, 0.5, 0.5, 0.5, 0.625, 0.5, 0.7013, 0.5, 0.7013, 0.625, 0.625, 0.625, 0.7987, 0.5, 0.875, 0.5, 0.875, 0.625, 0.7987, 0.625, 0.5, 0.75, 0.625, 0.75, 0.625, 0.8263, 0.5, 0.8263, 0.125, 0.625, 0.2013, 0.625, 0.2013, 0.75, 0.125, 0.75, 0.2987, 0.625, 0.375, 0.625, 0.375, 0.75, 0.2987, 0.75, 0.5, 0.9237, 0.625, 0.9237, 0.625, 1.0, 0.5, 1.0, 0.7987, 0.625, 0.875, 0.625, 0.875, 0.75, 0.7987, 0.75, 0.625, 0.625, 0.7013, 0.625, 0.7013, 0.75, 0.625, 0.75, 0.7987, 0.625, 0.7987, 0.75, 0.7987, 0.75, 0.7987, 0.625, 0.7013, 0.75, 0.7013, 0.625, 0.7013, 0.625, 0.7013, 0.75, 0.7987, 0.625, 0.7987, 0.75, 0.7987, 0.75, 0.7987, 0.625, 0.7013, 0.625, 0.7987, 0.625, 0.7987, 0.625, 0.7013, 0.625, 0.625, 0.9237, 0.625, 0.8263, 0.625, 0.8263, 0.625, 0.9237, 0.625, 0.9237, 0.625, 0.8263, 0.625, 0.8263, 0.625, 0.9237, 0.7013, 0.625, 0.7987, 0.625, 0.7987, 0.625, 0.7013, 0.625, 0.7013, 0.75, 0.7013, 0.625, 0.7013, 0.625, 0.7013, 0.75, 0.7987, 0.625, 0.7987, 0.75, 0.7013, 0.75, 0.7013, 0.625, 0.7013, 0.625, 0.7987, 0.625, 0.7987, 0.625, 0.7013, 0.625, 0.7013, 0.75, 0.7013, 0.625, 0.7013, 0.625, 0.7013, 0.75, 0.7987, 0.625, 0.7987, 0.75, 0.7987, 0.75, 0.7987, 0.625, 0.7987, 0.625, 0.7987, 0.75, 0.7987, 0.75, 0.7987, 0.625, 0.7013, 0.75, 0.7013, 0.625, 0.7013, 0.625, 0.7013, 0.75, 0.7013, 0.625, 0.7987, 0.625, 0.7987, 0.625, 0.7013, 0.625, 0.625, 0.9237, 0.625, 0.8263, 0.625, 0.8263, 0.625, 0.9237, 0.375, 0.9237, 0.5, 0.9237, 0.5, 1.0, 0.375, 1.0, 0.375, 0.75, 0.5, 0.75, 0.5, 0.8263, 0.375, 0.8263, 0.5, 0.4237, 0.5, 0.5, 0.375, 0.5, 0.375, 0.25, 0.5, 0.25, 0.5, 0.3263, 0.625, 0.4237, 0.5, 0.4237, 0.5, 0.3263, 0.625, 0.3263, 0.625, 0.9237, 0.5, 0.9237, 0.5, 0.8263, 0.625, 0.8263, 0.375, 0.0, 0.5, 0.0, 0.5, 0.125, 0.375, 0.125, 0.375, 0.5, 0.5, 0.5, 0.5, 0.625, 0.375, 0.625, 0.375, 0.625, 0.5, 0.625, 0.5, 0.75, 0.375, 0.75, 0.375, 0.125, 0.5, 0.125, 0.5, 0.25, 0.375, 0.25, 0.375, 0.3263, 0.375, 0.25, 0.5, 0.3263, 0.375, 0.4237, 0.5, 0.4237, 0.375, 0.5, 0.5, 0.4237, 0.625, 0.4237, 0.5, 0.5, 0.5, 0.3263, 0.5, 0.25, 0.625, 0.3263])
me_cube_003.use_mirror_x = True
me_cube_003.update()
me_cylinder_001 = bpy.data.meshes.new('Cylinder.001')
me_cylinder_001.from_pydata([(0.0, 1.0, -1.0), (0.0, 0.6751, 1.0), (0.7071, 0.7071, -1.0), (0.4774, 0.4774, 1.0), (1.0, 0.0, -1.0), (0.6751, 0.0, 1.0), (0.7071, -0.7071, -1.0), (0.4774, -0.4774, 1.0), (0.0, -1.0, -1.0), (0.0, -0.6751, 1.0), (-0.7071, -0.7071, -1.0), (-0.4774, -0.4774, 1.0), (-1.0, 0.0, -1.0), (-0.6751, 0.0, 1.0), (-0.7071, 0.7071, -1.0), (-0.4774, 0.4774, 1.0), (0.7071, 0.7071, 1.0), (0.0, 1.0, 1.0), (1.0, 0.0, 1.0), (0.7071, -0.7071, 1.0), (0.0, -1.0, 1.0), (-0.7071, -0.7071, 1.0), (-1.0, 0.0, 1.0), (-0.7071, 0.7071, 1.0), (0.3855, 0.3855, 2.459), (0.4774, 0.4774, 2.339), (1.47e-15, 0.6751, 2.339), (3.725e-09, 0.5451, 2.459), (0.5451, -3.725e-09, 2.459), (0.6751, 6.521e-15, 2.339), (0.3855, -0.3855, 2.459), (0.4774, -0.4774, 2.339), (-3.725e-09, -0.5451, 2.459), (1.47e-15, -0.6751, 2.339), (-0.3855, -0.3855, 2.459), (-0.4774, -0.4774, 2.339), (-0.5451, 3.725e-09, 2.459), (-0.6751, 6.521e-15, 2.339), (-0.3855, 0.3855, 2.459), (-0.4774, 0.4774, 2.339)], [], [(0, 17, 16, 2), (2, 16, 18, 4), (4, 18, 19, 6), (6, 19, 20, 8), (8, 20, 21, 10), (10, 21, 22, 12), (12, 22, 23, 14), (14, 23, 17, 0), (0, 2, 4, 6, 8, 10, 12, 14), (1, 3, 16, 17), (3, 5, 18, 16), (5, 7, 19, 18), (7, 9, 20, 19), (9, 11, 21, 20), (11, 13, 22, 21), (13, 15, 23, 22), (15, 1, 17, 23), (25, 26, 27, 24), (29, 25, 24, 28), (31, 29, 28, 30), (33, 31, 30, 32), (35, 33, 32, 34), (37, 35, 34, 36), (39, 37, 36, 38), (26, 39, 38, 27), (3, 1, 26, 25), (24, 27, 38, 36, 34, 32, 30, 28), (5, 3, 25, 29), (1, 15, 39, 26), (7, 5, 29, 31), (9, 7, 31, 33), (11, 9, 33, 35), (13, 11, 35, 37), (15, 13, 37, 39)])
me_cylinder_001.polygons.foreach_set('use_smooth', [1, 1, 1, 1, 1, 1, 1, 1, 0, 0, 0, 0, 0, 0, 0, 0, 0, 1, 1, 1, 1, 1, 1, 1, 1, 1, 0, 1, 1, 1, 1, 1, 1, 1])
_k = set([(24, 25), (24, 27), (24, 28), (25, 26), (25, 29), (26, 27), (26, 39), (27, 38), (28, 29), (28, 30), (29, 31), (30, 31), (30, 32), (31, 33), (32, 33), (32, 34), (33, 35), (34, 35), (34, 36), (35, 37), (36, 37), (36, 38), (37, 39), (38, 39)])
me_cylinder_001.attributes.new('sharp_edge', 'BOOLEAN', 'EDGE').data.foreach_set('value', [ (min(e.vertices), max(e.vertices)) in _k for e in me_cylinder_001.edges])
_uv = me_cylinder_001.uv_layers.new(name='UVMap')
_uv.uv.foreach_set('vector', [1.0, 0.5, 1.0, 1.0, 0.875, 1.0, 0.875, 0.5, 0.875, 0.5, 0.875, 1.0, 0.75, 1.0, 0.75, 0.5, 0.75, 0.5, 0.75, 1.0, 0.625, 1.0, 0.625, 0.5, 0.625, 0.5, 0.625, 1.0, 0.5, 1.0, 0.5, 0.5, 0.5, 0.5, 0.5, 1.0, 0.375, 1.0, 0.375, 0.5, 0.375, 0.5, 0.375, 1.0, 0.25, 1.0, 0.25, 0.5, 0.25, 0.5, 0.25, 1.0, 0.125, 1.0, 0.125, 0.5, 0.125, 0.5, 0.125, 1.0, 0.0, 1.0, 0.0, 0.5, 0.75, 0.49, 0.9197, 0.4197, 0.99, 0.25, 0.9197, 0.08029, 0.75, 0.01, 0.5803, 0.08029, 0.51, 0.25, 0.5803, 0.4197, 0.25, 0.412, 0.3646, 0.3646, 0.4197, 0.4197, 0.25, 0.49, 0.3646, 0.3646, 0.412, 0.25, 0.49, 0.25, 0.4197, 0.4197, 0.412, 0.25, 0.3646, 0.1354, 0.4197, 0.08029, 0.49, 0.25, 0.3646, 0.1354, 0.25, 0.08798, 0.25, 0.01, 0.4197, 0.08029, 0.25, 0.08798, 0.1354, 0.1354, 0.08029, 0.08029, 0.25, 0.01, 0.1354, 0.1354, 0.08798, 0.25, 0.01, 0.25, 0.08029, 0.08029, 0.08798, 0.25, 0.1354, 0.3646, 0.08029, 0.4197, 0.01, 0.25, 0.1354, 0.3646, 0.25, 0.412, 0.25, 0.49, 0.08029, 0.4197, 0.3646, 0.3646, 0.25, 0.412, 0.25, 0.3808, 0.3425, 0.3425, 0.412, 0.25, 0.3646, 0.3646, 0.3425, 0.3425, 0.3808, 0.25, 0.3646, 0.1354, 0.412, 0.25, 0.3808, 0.25, 0.3425, 0.1575, 0.25, 0.08798, 0.3646, 0.1354, 0.3425, 0.1575, 0.25, 0.1192, 0.1354, 0.1354, 0.25, 0.08798, 0.25, 0.1192, 0.1575, 0.1575, 0.08798, 0.25, 0.1354, 0.1354, 0.1575, 0.1575, 0.1192, 0.25, 0.1354, 0.3646, 0.08798, 0.25, 0.1192, 0.25, 0.1575, 0.3425, 0.25, 0.412, 0.1354, 0.3646, 0.1575, 0.3425, 0.25, 0.3808, 0.3646, 0.3646, 0.25, 0.412, 0.25, 0.412, 0.3646, 0.3646, 0.3425, 0.3425, 0.25, 0.3808, 0.1575, 0.3425, 0.1192, 0.25, 0.1575, 0.1575, 0.25, 0.1192, 0.3425, 0.1575, 0.3808, 0.25, 0.412, 0.25, 0.3646, 0.3646, 0.3646, 0.3646, 0.412, 0.25, 0.25, 0.412, 0.1354, 0.3646, 0.1354, 0.3646, 0.25, 0.412, 0.3646, 0.1354, 0.412, 0.25, 0.412, 0.25, 0.3646, 0.1354, 0.25, 0.08798, 0.3646, 0.1354, 0.3646, 0.1354, 0.25, 0.08798, 0.1354, 0.1354, 0.25, 0.08798, 0.25, 0.08798, 0.1354, 0.1354, 0.08798, 0.25, 0.1354, 0.1354, 0.1354, 0.1354, 0.08798, 0.25, 0.1354, 0.3646, 0.08798, 0.25, 0.08798, 0.25, 0.1354, 0.3646])
me_cylinder_001.update()
me_cylinder_002 = bpy.data.meshes.new('Cylinder.002')
me_cylinder_002.from_pydata([(0.0, 1.0, -1.0), (9.236e-07, 6.469, 7.705), (0.7071, 0.7071, -1.0), (0.7071, 6.262, 7.819), (1.0, 0.0, -1.0), (1.0, 5.762, 8.093), (0.7071, -0.7071, -1.0), (0.7071, 5.262, 8.367), (0.0, -1.0, -1.0), (1.03e-06, 5.055, 8.48), (-0.7071, -0.7071, -1.0), (-0.7071, 5.262, 8.367), (-1.0, 0.0, -1.0), (-1.0, 5.762, 8.093), (-0.7071, 0.7071, -1.0), (-0.7071, 6.262, 7.819), (0.7071, 4.424, 5.265), (0.7071, 2.569, 3.336), (0.7071, 1.214, 1.463), (1.0, 0.6013, 1.741), (1.0, 2.084, 3.751), (1.0, 3.965, 5.658), (0.7071, -0.01145, 2.019), (0.7071, 1.598, 4.165), (0.7071, 3.505, 6.05), (-4.158e-08, -0.2653, 2.134), (1.18e-07, 1.397, 4.337), (4.722e-07, 3.315, 6.213), (-0.7071, -0.01145, 2.019), (-0.7071, 1.598, 4.165), (-0.7071, 3.505, 6.05), (-1.0, 0.6013, 1.741), (-1.0, 2.084, 3.751), (-1.0, 3.965, 5.658), (-0.7071, 1.214, 1.463), (-0.7071, 2.569, 3.336), (-0.7071, 4.424, 5.265), (-6.886e-08, 1.468, 1.348), (2.557e-08, 2.77, 3.164), (3.421e-07, 4.615, 5.102)], [], [(3, 1, 15, 13, 11, 9, 7, 5), (0, 2, 4, 6, 8, 10, 12, 14), (3, 5, 21, 16), (5, 7, 24, 21), (7, 9, 27, 24), (9, 11, 30, 27), (11, 13, 33, 30), (13, 15, 36, 33), (15, 1, 39, 36), (1, 3, 16, 39), (16, 21, 20, 17), (17, 20, 19, 18), (18, 19, 4, 2), (21, 24, 23, 20), (20, 23, 22, 19), (19, 22, 6, 4), (24, 27, 26, 23), (23, 26, 25, 22), (22, 25, 8, 6), (27, 30, 29, 26), (26, 29, 28, 25), (25, 28, 10, 8), (30, 33, 32, 29), (29, 32, 31, 28), (28, 31, 12, 10), (33, 36, 35, 32), (32, 35, 34, 31), (31, 34, 14, 12), (36, 39, 38, 35), (35, 38, 37, 34), (34, 37, 0, 14), (39, 16, 17, 38), (38, 17, 18, 37), (37, 18, 2, 0)])
me_cylinder_002.polygons.foreach_set('use_smooth', [True] * 34)
_uv = me_cylinder_002.uv_layers.new(name='UVMap')
_uv.uv.foreach_set('vector', [0.4197, 0.4197, 0.25, 0.49, 0.08029, 0.4197, 0.01, 0.25, 0.08029, 0.08029, 0.25, 0.01, 0.4197, 0.08029, 0.49, 0.25, 0.75, 0.49, 0.9197, 0.4197, 0.99, 0.25, 0.9197, 0.08029, 0.75, 0.01, 0.5803, 0.08029, 0.51, 0.25, 0.5803, 0.4197, 0.4197, 0.4197, 0.49, 0.25, 0.615, 0.25, 0.5447, 0.4197, 0.49, 0.25, 0.4197, 0.08029, 0.5447, 0.08029, 0.615, 0.25, 0.4197, 0.08029, 0.25, 0.01, 0.375, 0.01, 0.5447, 0.08029, 0.25, 0.01, 0.08029, 0.08029, 0.2053, 0.08029, 0.375, 0.01, 0.08029, 0.08029, 0.01, 0.25, 0.135, 0.25, 0.2053, 0.08029, 0.01, 0.25, 0.08029, 0.4197, 0.2053, 0.4197, 0.135, 0.25, 0.08029, 0.4197, 0.25, 0.49, 0.375, 0.49, 0.2053, 0.4197, 0.25, 0.49, 0.4197, 0.4197, 0.5447, 0.4197, 0.375, 0.49, 0.5447, 0.4197, 0.615, 0.25, 0.74, 0.25, 0.6697, 0.4197, 0.6697, 0.4197, 0.74, 0.25, 0.865, 0.25, 0.7947, 0.4197, 0.7947, 0.4197, 0.865, 0.25, 0.99, 0.25, 0.9197, 0.4197, 0.615, 0.25, 0.5447, 0.08029, 0.6697, 0.08029, 0.74, 0.25, 0.74, 0.25, 0.6697, 0.08029, 0.7947, 0.08029, 0.865, 0.25, 0.865, 0.25, 0.7947, 0.08029, 0.9197, 0.08029, 0.99, 0.25, 0.5447, 0.08029, 0.375, 0.01, 0.5, 0.01, 0.6697, 0.08029, 0.6697, 0.08029, 0.5, 0.01, 0.625, 0.01, 0.7947, 0.08029, 0.7947, 0.08029, 0.625, 0.01, 0.75, 0.01, 0.9197, 0.08029, 0.375, 0.01, 0.2053, 0.08029, 0.3303, 0.08029, 0.5, 0.01, 0.5, 0.01, 0.3303, 0.08029, 0.4553, 0.08029, 0.625, 0.01, 0.625, 0.01, 0.4553, 0.08029, 0.5803, 0.08029, 0.75, 0.01, 0.2053, 0.08029, 0.135, 0.25, 0.26, 0.25, 0.3303, 0.08029, 0.3303, 0.08029, 0.26, 0.25, 0.385, 0.25, 0.4553, 0.08029, 0.4553, 0.08029, 0.385, 0.25, 0.51, 0.25, 0.5803, 0.08029, 0.135, 0.25, 0.2053, 0.4197, 0.3303, 0.4197, 0.26, 0.25, 0.26, 0.25, 0.3303, 0.4197, 0.4553, 0.4197, 0.385, 0.25, 0.385, 0.25, 0.4553, 0.4197, 0.5803, 0.4197, 0.51, 0.25, 0.2053, 0.4197, 0.375, 0.49, 0.5, 0.49, 0.3303, 0.4197, 0.3303, 0.4197, 0.5, 0.49, 0.625, 0.49, 0.4553, 0.4197, 0.4553, 0.4197, 0.625, 0.49, 0.75, 0.49, 0.5803, 0.4197, 0.375, 0.49, 0.5447, 0.4197, 0.6697, 0.4197, 0.5, 0.49, 0.5, 0.49, 0.6697, 0.4197, 0.7947, 0.4197, 0.625, 0.49, 0.625, 0.49, 0.7947, 0.4197, 0.9197, 0.4197, 0.75, 0.49])
me_cylinder_002.update()
me_cube_004 = bpy.data.meshes.new('Cube.004')
me_cube_004.from_pydata([(-1.0, -1.0, -1.0), (-1.0, -1.0, 3.373), (-1.0, 1.0, -1.0), (-1.0, 1.0, 3.373), (1.0, -1.0, -1.0), (1.0, 1.0, -1.0), (-1.0, 0.5, 3.373), (1.0, 0.5, -1.0), (-1.0, 0.5, -1.0), (-1.0, -0.5, -1.0), (-1.0, -0.5, 3.373), (1.0, -0.5, -1.0), (-1.0, -0.75, -1.0), (-1.0, -0.75, 3.373), (1.0, -0.75, -1.0), (-1.0, 0.75, 3.373), (1.0, 0.75, -1.0), (-1.0, 0.75, -1.0), (-1.0, -1.0, 2.417), (-1.0, 1.0, 2.417), (1.0, 1.0, 2.417), (1.0, -1.0, 2.417), (1.0, 0.5, 2.417), (-1.0, 0.5, 2.417), (-1.0, -0.5, 2.417), (1.0, -0.5, 2.417), (-1.0, -0.75, 2.417), (1.0, -0.75, 2.417), (1.0, 0.75, 2.417), (-1.0, 0.75, 2.417), (-1.0, -0.1482, -1.0), (-1.0, 0.1482, -1.0), (-1.0, 0.1482, 3.373), (-1.0, -0.1482, 3.373), (1.0, 0.1482, -1.0), (1.0, -0.1482, -1.0), (1.0, 0.1482, 2.417), (1.0, -0.1482, 2.417), (-1.0, -0.1482, 2.417), (-1.0, 0.1482, 2.417), (1.0, -1.0, 2.615), (0.2411, -1.0, 3.373), (0.2411, 1.0, 3.373), (1.0, 1.0, 2.615), (0.2411, 0.5, 3.373), (1.0, 0.5, 2.615), (1.0, -0.5, 2.615), (0.2411, -0.5, 3.373), (1.0, -0.75, 2.615), (0.2411, -0.75, 3.373), (1.0, 0.75, 2.615), (0.2411, 0.75, 3.373), (0.2411, -0.1482, 3.373), (1.0, -0.1482, 2.615), (1.0, 0.1482, 2.615), (0.2411, 0.1482, 3.373), (-1.867, -1.0, 2.425), (-2.137, -1.0, 3.366), (-2.137, 0.75, 3.366), (-2.137, 1.0, 3.366), (-2.137, -0.75, 3.366), (-1.867, 1.0, 2.425), (-2.137, 0.5, 3.366), (-1.867, 0.5, 2.425), (-2.137, -0.5, 3.366), (-1.867, -0.5, 2.425), (-1.867, -0.75, 2.425), (-1.867, 0.75, 2.425), (-2.137, 0.1482, 3.366), (-1.867, 0.1482, 2.425), (-1.867, -0.1482, 2.425), (-2.137, -0.1482, 3.366), (-4.594, -1.0, 1.924), (-4.864, -1.0, 2.865), (-4.864, 0.75, 2.865), (-4.864, 1.0, 2.865), (-4.864, -0.75, 2.865), (-4.594, 1.0, 1.924), (-4.864, 0.5, 2.865), (-4.594, 0.5, 1.924), (-4.864, -0.5, 2.865), (-4.594, -0.5, 1.924), (-4.594, -0.75, 1.924), (-4.594, 0.75, 1.924), (-4.864, 0.1482, 2.865), (-4.594, 0.1482, 1.924), (-4.594, -0.1482, 1.924), (-4.864, -0.1482, 2.865), (-4.404, 0.7177, 4.842), (-4.404, -1.032, 4.842), (-4.402, -0.4813, 4.842), (-4.402, 0.1668, 4.842)], [], [(23, 39, 69, 63), (12, 14, 4, 0), (17, 16, 7, 8), (26, 13, 10, 24), (19, 29, 67, 61), (9, 11, 14, 12), (2, 5, 16, 17), (23, 6, 15, 29), (8, 23, 29, 17), (5, 20, 28, 16), (11, 25, 27, 14), (0, 18, 26, 12), (12, 26, 24, 9), (16, 28, 22, 7), (4, 21, 18, 0), (14, 27, 21, 4), (2, 19, 20, 5), (17, 29, 19, 2), (35, 30, 31, 34), (37, 35, 34, 36), (39, 31, 30, 38), (32, 39, 38, 33), (31, 39, 23, 8), (9, 24, 38, 30), (8, 7, 34, 31), (30, 35, 11, 9), (32, 6, 62, 68), (33, 38, 70, 71), (35, 37, 25, 11), (7, 22, 36, 34), (49, 41, 40, 48), (51, 44, 45, 50), (47, 49, 48, 46), (42, 51, 50, 43), (53, 54, 55, 52), (46, 53, 52, 47), (54, 45, 44, 55), (49, 13, 1, 41), (21, 40, 41, 1, 18), (27, 48, 40, 21), (42, 3, 15, 51), (20, 43, 50, 28), (19, 3, 42, 43, 20), (51, 15, 6, 44), (44, 6, 32, 55), (28, 50, 45, 22), (22, 45, 54, 36), (52, 33, 10, 47), (47, 10, 13, 49), (25, 46, 48, 27), (37, 53, 46, 25), (33, 52, 55, 32), (53, 37, 36, 54), (63, 69, 85, 79), (62, 63, 79, 78), (71, 70, 86, 87), (59, 61, 77, 75), (18, 1, 57, 56), (3, 19, 61, 59), (15, 3, 59, 58), (26, 18, 56, 66), (6, 23, 63, 62), (38, 24, 65, 70), (24, 10, 64, 65), (1, 13, 60, 57), (13, 26, 66, 60), (39, 32, 68, 69), (29, 15, 58, 67), (10, 33, 71, 64), (83, 74, 75, 77), (72, 73, 76, 82), (85, 84, 78, 79), (81, 80, 87, 86), (65, 64, 80, 81), (70, 65, 81, 86), (60, 66, 82, 76), (74, 58, 88), (67, 58, 74, 83), (56, 57, 73, 72), (71, 87, 90), (66, 56, 72, 82), (64, 71, 90), (61, 67, 83, 77), (60, 76, 89), (69, 68, 84, 85), (68, 62, 91), (58, 59, 88), (62, 78, 91), (87, 80, 90), (73, 57, 89), (57, 60, 89), (78, 84, 91), (80, 64, 90), (75, 74, 88), (84, 68, 91), (76, 73, 89), (59, 75, 88)])
_uv = me_cube_004.uv_layers.new(name='UVMap')
_uv.uv.foreach_set('vector', [0.5703, 0.1875, 0.5703, 0.1435, 0.5703, 0.1435, 0.5703, 0.1875, 0.125, 0.7188, 0.375, 0.7188, 0.375, 0.75, 0.125, 0.75, 0.125, 0.5312, 0.375, 0.5312, 0.375, 0.5625, 0.125, 0.5625, 0.5703, 0.03125, 0.625, 0.03125, 0.625, 0.0625, 0.5703, 0.0625, 0.5703, 0.25, 0.5703, 0.2188, 0.5703, 0.2188, 0.5703, 0.25, 0.125, 0.6875, 0.375, 0.6875, 0.375, 0.7188, 0.125, 0.7188, 0.125, 0.5, 0.375, 0.5, 0.375, 0.5312, 0.125, 0.5312, 0.5703, 0.1875, 0.625, 0.1875, 0.625, 0.2188, 0.5703, 0.2188, 0.375, 0.1875, 0.5703, 0.1875, 0.5703, 0.2188, 0.375, 0.2188, 0.375, 0.5, 0.5703, 0.5, 0.5703, 0.5312, 0.375, 0.5312, 0.375, 0.6875, 0.5703, 0.6875, 0.5703, 0.7188, 0.375, 0.7188, 0.375, 0.0, 0.5703, 0.0, 0.5703, 0.03125, 0.375, 0.03125, 0.375, 0.03125, 0.5703, 0.03125, 0.5703, 0.0625, 0.375, 0.0625, 0.375, 0.5312, 0.5703, 0.5312, 0.5703, 0.5625, 0.375, 0.5625, 0.375, 0.75, 0.5703, 0.75, 0.5703, 1.0, 0.375, 1.0, 0.375, 0.7188, 0.5703, 0.7188, 0.5703, 0.75, 0.375, 0.75, 0.375, 0.25, 0.5703, 0.25, 0.5703, 0.5, 0.375, 0.5, 0.375, 0.2188, 0.5703, 0.2188, 0.5703, 0.25, 0.375, 0.25, 0.375, 0.6435, 0.125, 0.6435, 0.125, 0.6065, 0.375, 0.6065, 0.5703, 0.6435, 0.375, 0.6435, 0.375, 0.6065, 0.5703, 0.6065, 0.5703, 0.1435, 0.375, 0.1435, 0.375, 0.1065, 0.5703, 0.1065, 0.625, 0.1435, 0.5703, 0.1435, 0.5703, 0.1065, 0.625, 0.1065, 0.375, 0.1435, 0.5703, 0.1435, 0.5703, 0.1875, 0.375, 0.1875, 0.375, 0.0625, 0.5703, 0.0625, 0.5703, 0.1065, 0.375, 0.1065, 0.125, 0.5625, 0.375, 0.5625, 0.375, 0.6065, 0.125, 0.6065, 0.125, 0.6435, 0.375, 0.6435, 0.375, 0.6875, 0.125, 0.6875, 0.875, 0.6065, 0.875, 0.5625, 0.875, 0.5625, 0.875, 0.6065, 0.625, 0.1065, 0.5703, 0.1065, 0.5703, 0.1065, 0.625, 0.1065, 0.375, 0.6435, 0.5703, 0.6435, 0.5703, 0.6875, 0.375, 0.6875, 0.375, 0.5625, 0.5703, 0.5625, 0.5703, 0.6065, 0.375, 0.6065, 0.7199, 0.7187, 0.6499, 0.82, 0.5816, 0.75, 0.5816, 0.7188, 0.7199, 0.5312, 0.7199, 0.5625, 0.5816, 0.5625, 0.5816, 0.5312, 0.7199, 0.6875, 0.7199, 0.7187, 0.5816, 0.7188, 0.5816, 0.6875, 0.6499, 0.43, 0.7199, 0.5312, 0.5816, 0.5312, 0.5816, 0.5, 0.5816, 0.6435, 0.5816, 0.6065, 0.7199, 0.6065, 0.7199, 0.6435, 0.5816, 0.6875, 0.5816, 0.6435, 0.7199, 0.6435, 0.7199, 0.6875, 0.5816, 0.6065, 0.5816, 0.5625, 0.7199, 0.5625, 0.7199, 0.6065, 0.7199, 0.7187, 0.875, 0.7188, 0.875, 0.75, 0.6499, 0.82, 0.5703, 0.75, 0.5816, 0.75, 0.6499, 0.82, 0.625, 1.0, 0.5703, 1.0, 0.5703, 0.7188, 0.5816, 0.7188, 0.5816, 0.75, 0.5703, 0.75, 0.6499, 0.43, 0.875, 0.5, 0.875, 0.5312, 0.7199, 0.5312, 0.5703, 0.5, 0.5816, 0.5, 0.5816, 0.5312, 0.5703, 0.5312, 0.5703, 0.25, 0.625, 0.25, 0.6499, 0.43, 0.5816, 0.5, 0.5703, 0.5, 0.7199, 0.5312, 0.875, 0.5312, 0.875, 0.5625, 0.7199, 0.5625, 0.7199, 0.5625, 0.875, 0.5625, 0.875, 0.6065, 0.7199, 0.6065, 0.5703, 0.5312, 0.5816, 0.5312, 0.5816, 0.5625, 0.5703, 0.5625, 0.5703, 0.5625, 0.5816, 0.5625, 0.5816, 0.6065, 0.5703, 0.6065, 0.7199, 0.6435, 0.875, 0.6435, 0.875, 0.6875, 0.7199, 0.6875, 0.7199, 0.6875, 0.875, 0.6875, 0.875, 0.7188, 0.7199, 0.7187, 0.5703, 0.6875, 0.5816, 0.6875, 0.5816, 0.7188, 0.5703, 0.7188, 0.5703, 0.6435, 0.5816, 0.6435, 0.5816, 0.6875, 0.5703, 0.6875, 0.875, 0.6435, 0.7199, 0.6435, 0.7199, 0.6065, 0.875, 0.6065, 0.5816, 0.6435, 0.5703, 0.6435, 0.5703, 0.6065, 0.5816, 0.6065, 0.5703, 0.1875, 0.5703, 0.1435, 0.5703, 0.1435, 0.5703, 0.1875, 0.625, 0.1875, 0.5703, 0.1875, 0.5703, 0.1875, 0.625, 0.1875, 0.625, 0.1065, 0.5703, 0.1065, 0.5703, 0.1065, 0.625, 0.1065, 0.625, 0.25, 0.5703, 0.25, 0.5703, 0.25, 0.625, 0.25, 0.5703, 1.0, 0.625, 1.0, 0.625, 1.0, 0.5703, 1.0, 0.625, 0.25, 0.5703, 0.25, 0.5703, 0.25, 0.625, 0.25, 0.875, 0.5312, 0.875, 0.5, 0.875, 0.5, 0.875, 0.5312, 0.5703, 0.03125, 0.5703, 0.0, 0.5703, 0.0, 0.5703, 0.03125, 0.625, 0.1875, 0.5703, 0.1875, 0.5703, 0.1875, 0.625, 0.1875, 0.5703, 0.1065, 0.5703, 0.0625, 0.5703, 0.0625, 0.5703, 0.1065, 0.5703, 0.0625, 0.625, 0.0625, 0.625, 0.0625, 0.5703, 0.0625, 0.875, 0.75, 0.875, 0.7188, 0.875, 0.7188, 0.875, 0.75, 0.625, 0.03125, 0.5703, 0.03125, 0.5703, 0.03125, 0.625, 0.03125, 0.5703, 0.1435, 0.625, 0.1435, 0.625, 0.1435, 0.5703, 0.1435, 0.5703, 0.2188, 0.625, 0.2188, 0.625, 0.2188, 0.5703, 0.2188, 0.875, 0.6875, 0.875, 0.6435, 0.875, 0.6435, 0.875, 0.6875, 0.5703, 0.2188, 0.625, 0.2188, 0.625, 0.25, 0.5703, 0.25, 0.5703, 0.0, 0.625, 0.0, 0.625, 0.03125, 0.5703, 0.03125, 0.5703, 0.1435, 0.625, 0.1435, 0.625, 0.1875, 0.5703, 0.1875, 0.5703, 0.0625, 0.625, 0.0625, 0.625, 0.1065, 0.5703, 0.1065, 0.5703, 0.0625, 0.625, 0.0625, 0.625, 0.0625, 0.5703, 0.0625, 0.5703, 0.1065, 0.5703, 0.0625, 0.5703, 0.0625, 0.5703, 0.1065, 0.625, 0.03125, 0.5703, 0.03125, 0.5703, 0.03125, 0.625, 0.03125, 0.625, 0.2188, 0.625, 0.2188, 0.625, 0.2188, 0.5703, 0.2188, 0.625, 0.2188, 0.625, 0.2188, 0.5703, 0.2188, 0.5703, 1.0, 0.625, 1.0, 0.625, 1.0, 0.5703, 1.0, 0.625, 0.1065, 0.625, 0.1065, 0.625, 0.1065, 0.5703, 0.03125, 0.5703, 0.0, 0.5703, 0.0, 0.5703, 0.03125, 0.875, 0.6875, 0.875, 0.6435, 0.875, 0.6875, 0.5703, 0.25, 0.5703, 0.2188, 0.5703, 0.2188, 0.5703, 0.25, 0.625, 0.03125, 0.625, 0.03125, 0.625, 0.03125, 0.5703, 0.1435, 0.625, 0.1435, 0.625, 0.1435, 0.5703, 0.1435, 0.875, 0.6065, 0.875, 0.5625, 0.875, 0.6065, 0.875, 0.5312, 0.875, 0.5, 0.875, 0.5312, 0.625, 0.1875, 0.625, 0.1875, 0.625, 0.1875, 0.625, 0.1065, 0.625, 0.0625, 0.625, 0.1065, 0.625, 1.0, 0.625, 1.0, 0.625, 1.0, 0.875, 0.75, 0.875, 0.7188, 0.875, 0.75, 0.625, 0.1875, 0.625, 0.1435, 0.625, 0.1875, 0.625, 0.0625, 0.625, 0.0625, 0.625, 0.0625, 0.625, 0.25, 0.625, 0.2188, 0.625, 0.25, 0.625, 0.1435, 0.625, 0.1435, 0.625, 0.1435, 0.625, 0.03125, 0.625, 0.0, 0.625, 0.03125, 0.625, 0.25, 0.625, 0.25, 0.625, 0.25])
me_cube_004.update()

# ---- objects
ob_cylinder = bpy.data.objects.new('Cylinder', me_cylinder)
ob_cube = bpy.data.objects.new('Cube', me_cube_001)
ob_cube_001 = bpy.data.objects.new('Cube.001', me_cube_002)
ob_cube_002 = bpy.data.objects.new('Cube.002', me_cube_003)
ob_cylinder_001 = bpy.data.objects.new('Cylinder.001', me_cylinder_001)
ob_cylinder_002 = bpy.data.objects.new('Cylinder.002', me_cylinder_002)
ob_cube_003 = bpy.data.objects.new('Cube.003', me_cube_004)

# ---- transforms, parenting, visibility, modifiers, constraints
ob_cylinder.location = (0.0, -0.09972, 2.34)
ob_cylinder.rotation_euler = (1.571, -0.0, 0.0)
ob_cylinder.scale = (0.1396, 0.1396, 0.1396)
_m = ob_cylinder.modifiers.new('Smooth by Angle', 'NODES')
_m.node_group = ng_smooth_by_angle
_m.use_pin_to_last = True
_m.show_group_selector = False
ob_cube.location = (0.0, -0.3336, 1.99)
ob_cube.scale = (0.2274, 0.2274, 0.2274)
ob_cube.use_mesh_mirror_x = True
_m = ob_cube.modifiers.new('Smooth by Angle', 'NODES')
_m.node_group = ng_smooth_by_angle
_m.use_pin_to_last = True
_m.show_group_selector = False
ob_cube_001.location = (0.0, 1.096, 1.87)
ob_cube_001.rotation_euler = (0.4603, -0.0, 0.0)
ob_cube_001.scale = (0.02037, 0.02037, 0.02037)
ob_cube_002.location = (0.0, 1.455, 2.352)
ob_cube_002.scale = (0.1762, 0.2659, 0.1451)
ob_cube_002.use_mesh_mirror_x = True
_m = ob_cube_002.modifiers.new('Smooth by Angle', 'NODES')
_m.node_group = ng_smooth_by_angle
_m.use_pin_to_last = True
_m.show_group_selector = False
ob_cylinder_001.location = (0.0, 1.328, 2.34)
ob_cylinder_001.rotation_euler = (1.571, -0.0, 0.0)
ob_cylinder_001.scale = (0.1061, 0.1061, 0.1061)
ob_cylinder_002.location = (0.3491, -0.4643, 2.229)
ob_cylinder_002.rotation_euler = (-0.0, 1.571, 0.0)
ob_cylinder_002.scale = (0.06408, 0.06408, 0.1169)
_m = ob_cylinder_002.modifiers.new('Mirror', 'MIRROR')
_m.mirror_object = ob_cube
_m = ob_cylinder_002.modifiers.new('Smooth by Angle', 'NODES')
_m.node_group = ng_smooth_by_angle
_m.use_pin_to_last = True
_m.show_group_selector = False
ob_cube_003.location = (0.2131, 0.1502, 2.158)
ob_cube_003.rotation_euler = (0.0, 0.7854, 0.0)
ob_cube_003.scale = (0.04658, 0.5081, 0.07278)
_m = ob_cube_003.modifiers.new('Mirror', 'MIRROR')
_m.mirror_object = ob_cube

# ---- collection membership
col_collection.objects.link(ob_cylinder)
col_collection.objects.link(ob_cube)
col_collection.objects.link(ob_cube_001)
col_collection.objects.link(ob_cube_002)
col_collection.objects.link(ob_cylinder_001)
col_collection.objects.link(ob_cylinder_002)
col_collection.objects.link(ob_cube_003)

# ---- scene / render settings (as saved in the file)
scene.frame_start = 1; scene.frame_end = 250; scene.frame_set(0)
scene.render.engine = 'BLENDER_EEVEE_NEXT'
bpy.context.view_layer.update()

# ---- added for rendering (the .blend has no active camera and no usable light): camera, sun
cam_auto = bpy.data.cameras.new('AutoCamera')
cam_auto.lens = 50.0
cam_auto.sensor_width = 36.0
cam_auto.clip_end = 1000.0
ob_auto_camera = bpy.data.objects.new('AutoCamera', cam_auto)
scene.collection.objects.link(ob_auto_camera)
ob_auto_camera.location = (3.91146, -4.26796, 5.32806)
ob_auto_camera.rotation_euler = (1.09748, -7.21219e-08, 0.694738)
scene.camera = ob_auto_camera
light_auto_sun = bpy.data.lights.new('AutoSun', 'SUN')
light_auto_sun.energy = 3.0
light_auto_sun.angle = 0.0523599
ob_auto_sun = bpy.data.objects.new('AutoSun', light_auto_sun)
scene.collection.objects.link(ob_auto_sun)
ob_auto_sun.rotation_euler = (0.872665, 0.174533, 0.523599)
bpy.context.view_layer.update()
